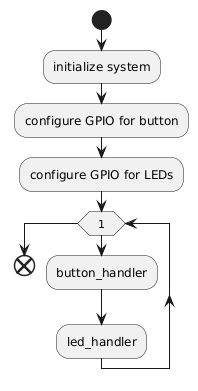

The diagram above was rendered by PlantUML. Its source (embedded in the PNG):
@startuml
start
:initialize system;
:configure GPIO for button;
:configure GPIO for LEDs;

while (1)
  :button_handler;
  :led_handler;
endwhile

end
@enduml